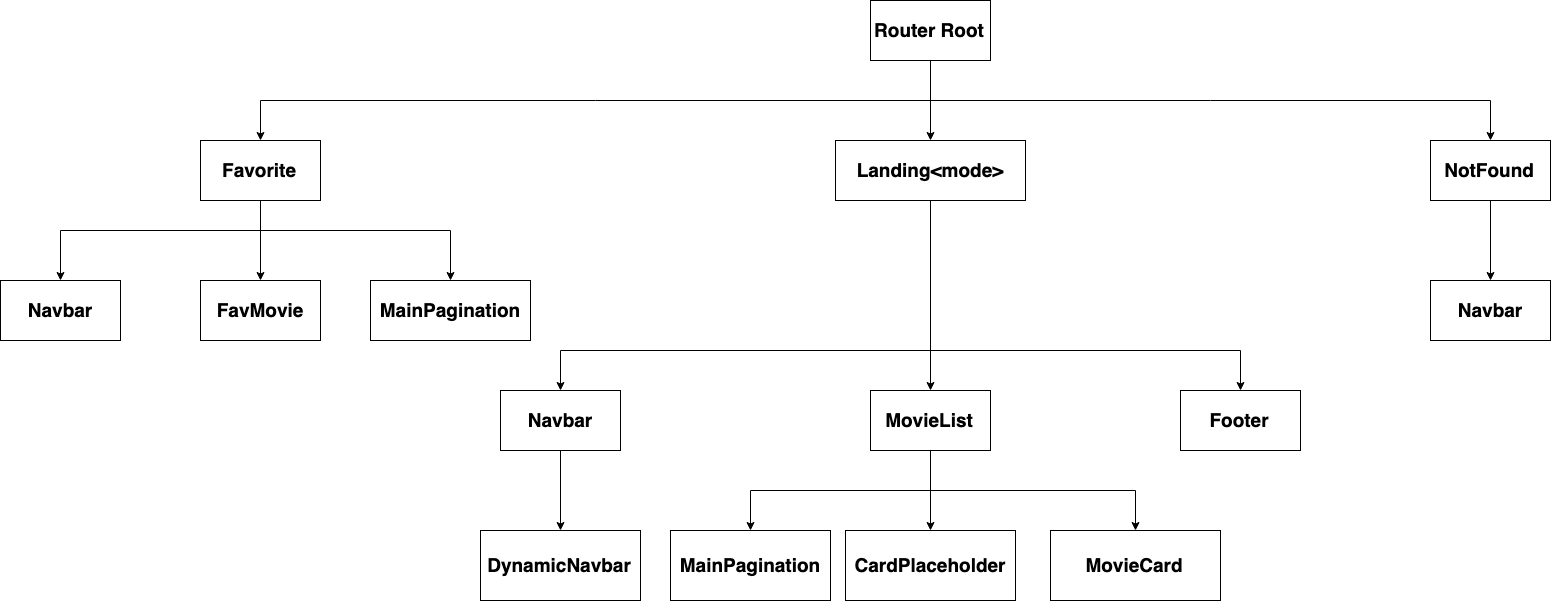

The diagram above was exported from draw.io. Its source (the exported page's mxGraphModel, read from the mxfile embedded in the PNG):
<mxGraphModel dx="2380" dy="945" grid="1" gridSize="10" guides="1" tooltips="1" connect="1" arrows="1" fold="1" page="1" pageScale="1" pageWidth="850" pageHeight="1100" math="0" shadow="0">
  <root>
    <mxCell id="0" />
    <mxCell id="1" parent="0" />
    <mxCell id="2" value="" style="edgeStyle=orthogonalEdgeStyle;rounded=0;orthogonalLoop=1;jettySize=auto;html=1;fontSize=19;fontStyle=1" edge="1" source="3" target="7" parent="1">
      <mxGeometry relative="1" as="geometry" />
    </mxCell>
    <mxCell id="3" value="Router Root" style="rounded=0;whiteSpace=wrap;html=1;fontSize=19;fontStyle=1" vertex="1" parent="1">
      <mxGeometry x="340" y="20" width="120" height="60" as="geometry" />
    </mxCell>
    <mxCell id="4" value="" style="edgeStyle=orthogonalEdgeStyle;rounded=0;orthogonalLoop=1;jettySize=auto;html=1;entryX=0.5;entryY=0;entryDx=0;entryDy=0;fontSize=19;fontStyle=1" edge="1" target="25" parent="1">
      <mxGeometry relative="1" as="geometry">
        <mxPoint x="400" y="120" as="sourcePoint" />
      </mxGeometry>
    </mxCell>
    <mxCell id="5" value="" style="edgeStyle=orthogonalEdgeStyle;rounded=0;orthogonalLoop=1;jettySize=auto;html=1;fontSize=19;fontStyle=1" edge="1" target="22" parent="1">
      <mxGeometry relative="1" as="geometry">
        <mxPoint x="400" y="120" as="sourcePoint" />
      </mxGeometry>
    </mxCell>
    <mxCell id="6" value="" style="edgeStyle=orthogonalEdgeStyle;rounded=0;orthogonalLoop=1;jettySize=auto;html=1;fontSize=19;fontStyle=1" edge="1" source="7" target="11" parent="1">
      <mxGeometry relative="1" as="geometry" />
    </mxCell>
    <mxCell id="7" value="Landing&amp;lt;mode&amp;gt;" style="rounded=0;whiteSpace=wrap;html=1;fontSize=19;fontStyle=1" vertex="1" parent="1">
      <mxGeometry x="305" y="160" width="190" height="60" as="geometry" />
    </mxCell>
    <mxCell id="8" value="" style="edgeStyle=orthogonalEdgeStyle;rounded=0;orthogonalLoop=1;jettySize=auto;html=1;fontSize=19;fontStyle=1" edge="1" target="20" parent="1">
      <mxGeometry relative="1" as="geometry">
        <mxPoint x="400" y="370" as="sourcePoint" />
      </mxGeometry>
    </mxCell>
    <mxCell id="9" value="" style="edgeStyle=orthogonalEdgeStyle;rounded=0;orthogonalLoop=1;jettySize=auto;html=1;fontSize=19;fontStyle=1" edge="1" target="18" parent="1">
      <mxGeometry relative="1" as="geometry">
        <mxPoint x="400" y="370" as="sourcePoint" />
      </mxGeometry>
    </mxCell>
    <mxCell id="10" value="" style="edgeStyle=orthogonalEdgeStyle;rounded=0;orthogonalLoop=1;jettySize=auto;html=1;fontSize=19;fontStyle=1" edge="1" source="11" target="14" parent="1">
      <mxGeometry relative="1" as="geometry" />
    </mxCell>
    <mxCell id="11" value="MovieList&lt;br style=&quot;font-size: 19px;&quot;&gt;" style="rounded=0;whiteSpace=wrap;html=1;fontSize=19;fontStyle=1" vertex="1" parent="1">
      <mxGeometry x="340" y="410" width="120" height="60" as="geometry" />
    </mxCell>
    <mxCell id="12" value="" style="edgeStyle=orthogonalEdgeStyle;rounded=0;orthogonalLoop=1;jettySize=auto;html=1;fontSize=19;fontStyle=1" edge="1" target="16" parent="1">
      <mxGeometry relative="1" as="geometry">
        <mxPoint x="400" y="510" as="sourcePoint" />
      </mxGeometry>
    </mxCell>
    <mxCell id="13" value="" style="edgeStyle=orthogonalEdgeStyle;rounded=0;orthogonalLoop=1;jettySize=auto;html=1;fontSize=19;fontStyle=1" edge="1" target="15" parent="1">
      <mxGeometry relative="1" as="geometry">
        <mxPoint x="400" y="510" as="sourcePoint" />
      </mxGeometry>
    </mxCell>
    <mxCell id="14" value="CardPlaceholder&lt;br style=&quot;font-size: 19px;&quot;&gt;" style="rounded=0;whiteSpace=wrap;html=1;fontSize=19;fontStyle=1" vertex="1" parent="1">
      <mxGeometry x="315" y="550" width="170" height="70" as="geometry" />
    </mxCell>
    <mxCell id="15" value="MovieCard&lt;br style=&quot;font-size: 19px;&quot;&gt;" style="rounded=0;whiteSpace=wrap;html=1;fontSize=19;fontStyle=1" vertex="1" parent="1">
      <mxGeometry x="520" y="550" width="170" height="70" as="geometry" />
    </mxCell>
    <mxCell id="16" value="MainPagination&lt;br style=&quot;font-size: 19px;&quot;&gt;" style="rounded=0;whiteSpace=wrap;html=1;fontSize=19;fontStyle=1" vertex="1" parent="1">
      <mxGeometry x="140" y="550" width="160" height="70" as="geometry" />
    </mxCell>
    <mxCell id="17" value="" style="edgeStyle=orthogonalEdgeStyle;rounded=0;orthogonalLoop=1;jettySize=auto;html=1;fontSize=19;fontStyle=1" edge="1" source="18" target="19" parent="1">
      <mxGeometry relative="1" as="geometry" />
    </mxCell>
    <mxCell id="18" value="Navbar&lt;br style=&quot;font-size: 19px;&quot;&gt;" style="rounded=0;whiteSpace=wrap;html=1;fontSize=19;fontStyle=1" vertex="1" parent="1">
      <mxGeometry x="-30" y="410" width="120" height="60" as="geometry" />
    </mxCell>
    <mxCell id="19" value="DynamicNavbar&lt;br style=&quot;font-size: 19px;&quot;&gt;" style="rounded=0;whiteSpace=wrap;html=1;fontSize=19;fontStyle=1" vertex="1" parent="1">
      <mxGeometry x="-50" y="550" width="160" height="70" as="geometry" />
    </mxCell>
    <mxCell id="20" value="Footer&lt;br style=&quot;font-size: 19px;&quot;&gt;" style="rounded=0;whiteSpace=wrap;html=1;fontSize=19;fontStyle=1" vertex="1" parent="1">
      <mxGeometry x="650" y="410" width="120" height="60" as="geometry" />
    </mxCell>
    <mxCell id="21" value="" style="edgeStyle=orthogonalEdgeStyle;rounded=0;orthogonalLoop=1;jettySize=auto;html=1;fontSize=19;fontStyle=1" edge="1" source="22" target="23" parent="1">
      <mxGeometry relative="1" as="geometry" />
    </mxCell>
    <mxCell id="22" value="NotFound&lt;br style=&quot;font-size: 19px;&quot;&gt;" style="rounded=0;whiteSpace=wrap;html=1;fontSize=19;fontStyle=1" vertex="1" parent="1">
      <mxGeometry x="900" y="160" width="120" height="60" as="geometry" />
    </mxCell>
    <mxCell id="23" value="Navbar&lt;br style=&quot;font-size: 19px;&quot;&gt;" style="rounded=0;whiteSpace=wrap;html=1;fontSize=19;fontStyle=1" vertex="1" parent="1">
      <mxGeometry x="900" y="300" width="120" height="60" as="geometry" />
    </mxCell>
    <mxCell id="24" value="" style="edgeStyle=orthogonalEdgeStyle;rounded=0;orthogonalLoop=1;jettySize=auto;html=1;fontSize=19;fontStyle=1" edge="1" source="25" target="28" parent="1">
      <mxGeometry relative="1" as="geometry" />
    </mxCell>
    <mxCell id="25" value="Favorite" style="rounded=0;whiteSpace=wrap;html=1;fontSize=19;fontStyle=1" vertex="1" parent="1">
      <mxGeometry x="-330" y="160" width="120" height="60" as="geometry" />
    </mxCell>
    <mxCell id="26" value="" style="edgeStyle=orthogonalEdgeStyle;rounded=0;orthogonalLoop=1;jettySize=auto;html=1;fontSize=19;fontStyle=1" edge="1" target="30" parent="1">
      <mxGeometry relative="1" as="geometry">
        <mxPoint x="-270" y="250" as="sourcePoint" />
      </mxGeometry>
    </mxCell>
    <mxCell id="27" value="" style="edgeStyle=orthogonalEdgeStyle;rounded=0;orthogonalLoop=1;jettySize=auto;html=1;fontSize=19;fontStyle=1" edge="1" target="29" parent="1">
      <mxGeometry relative="1" as="geometry">
        <mxPoint x="-270" y="250" as="sourcePoint" />
      </mxGeometry>
    </mxCell>
    <mxCell id="28" value="FavMovie" style="rounded=0;whiteSpace=wrap;html=1;fontSize=19;fontStyle=1" vertex="1" parent="1">
      <mxGeometry x="-330" y="300" width="120" height="60" as="geometry" />
    </mxCell>
    <mxCell id="29" value="MainPagination&lt;br style=&quot;font-size: 19px;&quot;&gt;" style="rounded=0;whiteSpace=wrap;html=1;fontSize=19;fontStyle=1" vertex="1" parent="1">
      <mxGeometry x="-160" y="300" width="160" height="60" as="geometry" />
    </mxCell>
    <mxCell id="30" value="Navbar" style="rounded=0;whiteSpace=wrap;html=1;fontSize=19;fontStyle=1" vertex="1" parent="1">
      <mxGeometry x="-530" y="300" width="120" height="60" as="geometry" />
    </mxCell>
  </root>
</mxGraphModel>